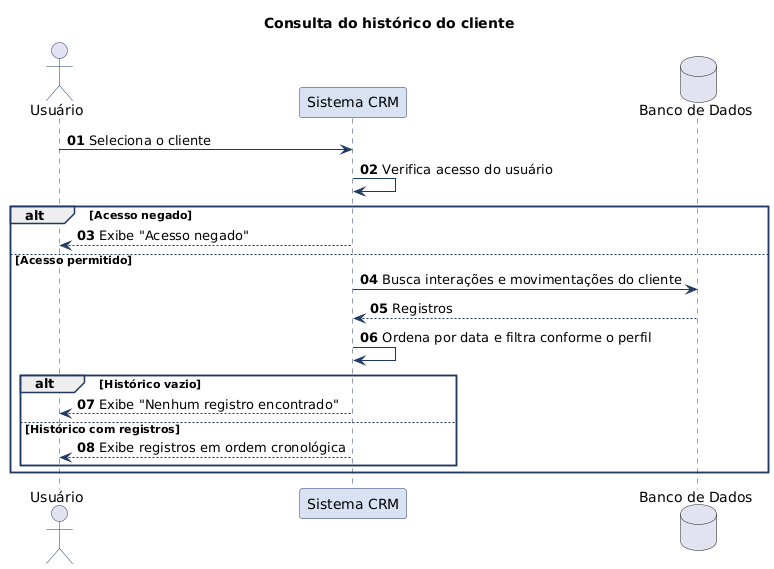

The diagram above was rendered by PlantUML. Its source (embedded in the PNG):
@startuml S3-027b_historico_cliente_simples
title Consulta do histórico do cliente
skinparam shadowing false
skinparam defaultFontName Arial
skinparam sequenceMessageAlign left
skinparam ParticipantPadding 40
skinparam sequence {
  ArrowColor #1F3864
  LifeLineBorderColor #1F3864
  ParticipantBorderColor #1F3864
  ParticipantBackgroundColor #D9E2F3
  ActorBorderColor #1F3864
  GroupBorderColor #1F3864
}
autonumber "<b>00"

actor "Usuário" as U
participant "Sistema CRM" as S
database "Banco de Dados" as DB

U -> S : Seleciona o cliente
S -> S : Verifica acesso do usuário

alt Acesso negado
  S --> U : Exibe "Acesso negado"
else Acesso permitido
  S -> DB : Busca interações e movimentações do cliente
  DB --> S : Registros
  S -> S : Ordena por data e filtra conforme o perfil

  alt Histórico vazio
    S --> U : Exibe "Nenhum registro encontrado"
  else Histórico com registros
    S --> U : Exibe registros em ordem cronológica
  end
end

@enduml